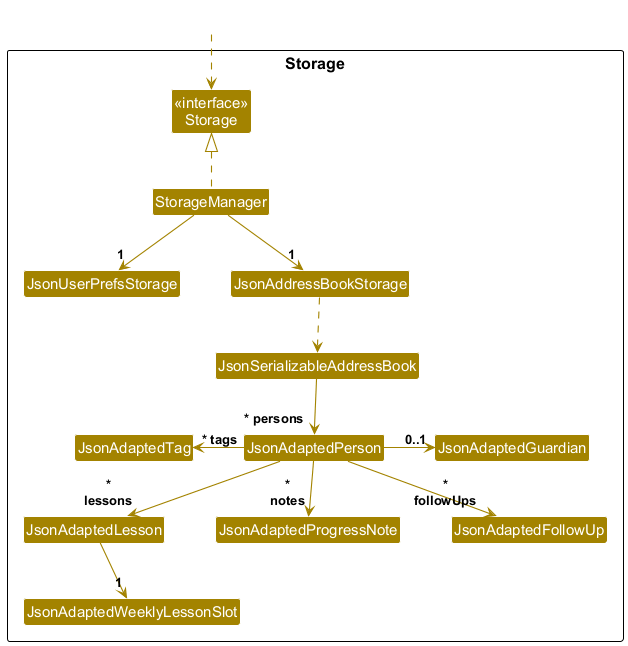

The diagram above was rendered by PlantUML. Its source (embedded in the PNG):
@startuml
!include style.puml
skinparam arrowThickness 1.1
skinparam arrowColor STORAGE_COLOR
skinparam classBackgroundColor STORAGE_COLOR
skinparam nodesep 50
skinparam ranksep 55

package Storage as StoragePackage {

Class "<<interface>>\nStorage" as Storage
Class StorageManager

Class JsonUserPrefsStorage

Class JsonAddressBookStorage
Class JsonSerializableAddressBook
Class JsonAdaptedPerson
Class JsonAdaptedTag
Class JsonAdaptedGuardian
Class JsonAdaptedLesson
Class JsonAdaptedWeeklyLessonSlot
Class JsonAdaptedProgressNote
Class JsonAdaptedFollowUp

}

Class HiddenOutside #FFFFFF
HiddenOutside ..> Storage

StorageManager .up.|> Storage
StorageManager -down-> "1" JsonUserPrefsStorage
StorageManager -down-> "1" JsonAddressBookStorage

JsonAddressBookStorage ..> JsonSerializableAddressBook
JsonSerializableAddressBook --> "~* persons" JsonAdaptedPerson
JsonAdaptedPerson -left-> "~* tags" JsonAdaptedTag
JsonAdaptedPerson -right-> "0..1" JsonAdaptedGuardian
JsonAdaptedPerson -down-> "~*\nlessons" JsonAdaptedLesson
JsonAdaptedLesson --> "1" JsonAdaptedWeeklyLessonSlot
JsonAdaptedPerson -down-> "~*\nnotes" JsonAdaptedProgressNote
JsonAdaptedPerson -down-> "~*\nfollowUps" JsonAdaptedFollowUp
JsonAdaptedLesson -[hidden]right- JsonAdaptedProgressNote
JsonAdaptedProgressNote -[hidden]right- JsonAdaptedFollowUp

@enduml